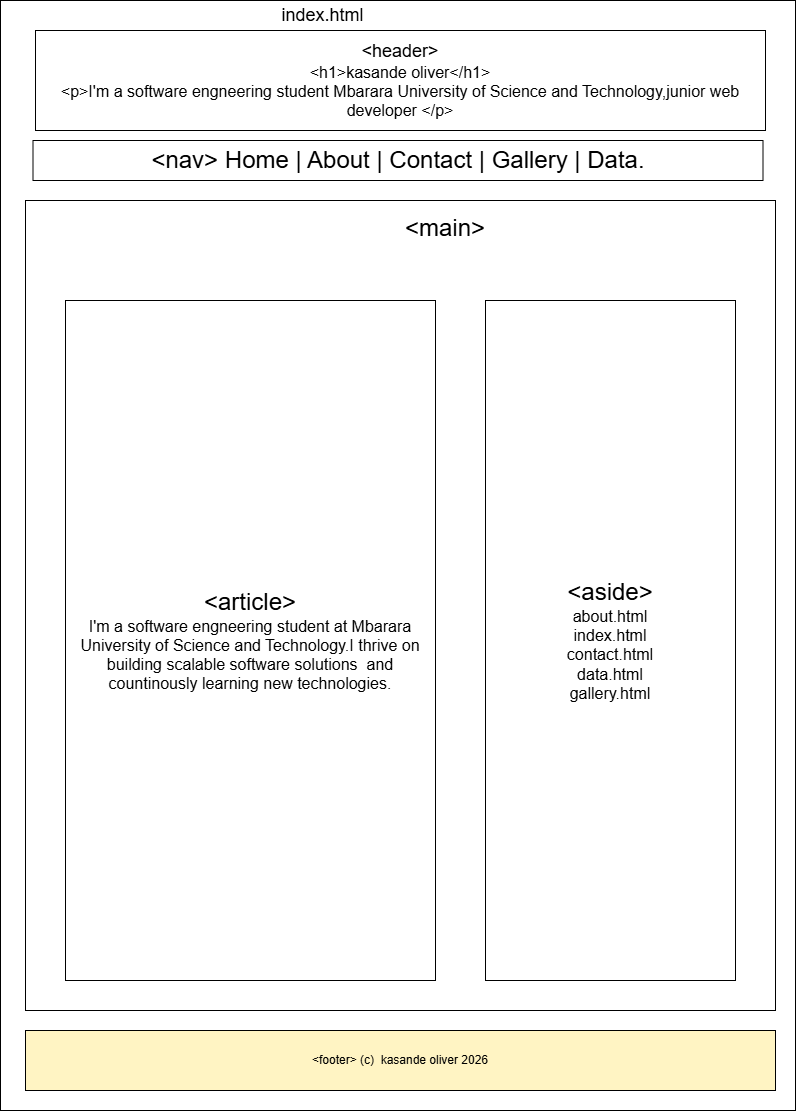

The diagram above was exported from draw.io. Its source (the exported page's mxGraphModel, read from the mxfile embedded in the PNG):
<mxGraphModel dx="1030" dy="562" grid="1" gridSize="10" guides="1" tooltips="1" connect="1" arrows="1" fold="1" page="1" pageScale="1" pageWidth="827" pageHeight="1169" background="light-dark(#CCFFCC,#121212)" math="0" shadow="0">
  <root>
    <mxCell id="0" />
    <mxCell id="1" parent="0" />
    <mxCell id="ZnQ8VSq6pdqAtb3wikt3-1" parent="1" style="whiteSpace=wrap;html=1;" value="" vertex="1">
      <mxGeometry height="1110" width="795" x="15" y="30" as="geometry" />
    </mxCell>
    <mxCell id="ZnQ8VSq6pdqAtb3wikt3-2" parent="1" style="whiteSpace=wrap;html=1;fillColor=light-dark(#FFFFFF,#FFF2CC);" value="&lt;font style=&quot;font-size: 18px;&quot;&gt;&amp;lt;header&amp;gt;&lt;/font&gt;&lt;div&gt;&lt;font size=&quot;3&quot;&gt;&amp;lt;h1&amp;gt;kasande oliver&amp;lt;/h1&amp;gt;&lt;/font&gt;&lt;/div&gt;&lt;div&gt;&lt;font size=&quot;3&quot;&gt;&amp;lt;p&amp;gt;I'&lt;span style=&quot;background-color: transparent; color: light-dark(rgb(0, 0, 0), rgb(255, 255, 255));&quot;&gt;m a software engneering student Mbarara University of Science and Technology,junior web developer &amp;lt;/p&amp;gt;&lt;/span&gt;&lt;/font&gt;&lt;/div&gt;" vertex="1">
      <mxGeometry height="100" width="730" x="50" y="60" as="geometry" />
    </mxCell>
    <mxCell id="ZnQ8VSq6pdqAtb3wikt3-3" parent="1" style="whiteSpace=wrap;html=1;" value="&lt;font style=&quot;font-size: 24px;&quot;&gt;&amp;lt;nav&amp;gt; Home | About | Contact | Gallery | Data.&lt;/font&gt;" vertex="1">
      <mxGeometry height="40" width="730" x="47.5" y="170" as="geometry" />
    </mxCell>
    <mxCell id="ZnQ8VSq6pdqAtb3wikt3-4" parent="1" style="whiteSpace=wrap;html=1;" value="" vertex="1">
      <mxGeometry height="810" width="750" x="40" y="230" as="geometry" />
    </mxCell>
    <mxCell id="ZnQ8VSq6pdqAtb3wikt3-5" parent="1" style="text;html=1;whiteSpace=wrap;strokeColor=none;fillColor=none;align=center;verticalAlign=middle;rounded=0;" value="&lt;font style=&quot;font-size: 24px;&quot;&gt;&amp;lt;main&amp;gt;&lt;/font&gt;&lt;div&gt;&lt;br&gt;&lt;/div&gt;" vertex="1">
      <mxGeometry height="50" width="60" x="430" y="240" as="geometry" />
    </mxCell>
    <mxCell id="ZnQ8VSq6pdqAtb3wikt3-6" parent="1" style="text;html=1;whiteSpace=wrap;strokeColor=none;fillColor=none;align=center;verticalAlign=middle;rounded=0;" value="&lt;font style=&quot;font-size: 18px;&quot;&gt;index.html&amp;nbsp;&lt;/font&gt;" vertex="1">
      <mxGeometry height="30" width="60" x="310" y="30" as="geometry" />
    </mxCell>
    <mxCell id="ZnQ8VSq6pdqAtb3wikt3-17" parent="1" style="whiteSpace=wrap;html=1;" value="&lt;font style=&quot;font-size: 24px;&quot;&gt;&amp;lt;article&amp;gt;&lt;/font&gt;&lt;div&gt;&lt;font size=&quot;3&quot;&gt;I'm a software engneering student at Mbarara University of Science and Technology.I thrive on building scalable software solutions&amp;nbsp; and countinously learning new technologies.&lt;/font&gt;&lt;/div&gt;" vertex="1">
      <mxGeometry height="680" width="370" x="80" y="330" as="geometry" />
    </mxCell>
    <mxCell id="ZnQ8VSq6pdqAtb3wikt3-18" parent="1" style="whiteSpace=wrap;html=1;" value="&lt;font style=&quot;font-size: 24px;&quot;&gt;&amp;lt;aside&amp;gt;&lt;/font&gt;&lt;div&gt;&lt;font size=&quot;3&quot;&gt;about.html&lt;/font&gt;&lt;/div&gt;&lt;div&gt;&lt;font size=&quot;3&quot;&gt;index.html&lt;/font&gt;&lt;/div&gt;&lt;div&gt;&lt;font size=&quot;3&quot;&gt;contact.html&lt;/font&gt;&lt;/div&gt;&lt;div&gt;&lt;font size=&quot;3&quot;&gt;data.html&lt;/font&gt;&lt;/div&gt;&lt;div&gt;&lt;font size=&quot;3&quot;&gt;gallery.html&lt;/font&gt;&lt;/div&gt;" vertex="1">
      <mxGeometry height="680" width="250" x="500" y="330" as="geometry" />
    </mxCell>
    <mxCell id="ZnQ8VSq6pdqAtb3wikt3-20" parent="1" style="whiteSpace=wrap;html=1;fillStyle=solid;fillColor=#FFF4C3;" value="&amp;lt;footer&amp;gt; (c)&amp;nbsp; kasande oliver 2026" vertex="1">
      <mxGeometry height="60" width="750" x="40" y="1060" as="geometry" />
    </mxCell>
  </root>
</mxGraphModel>